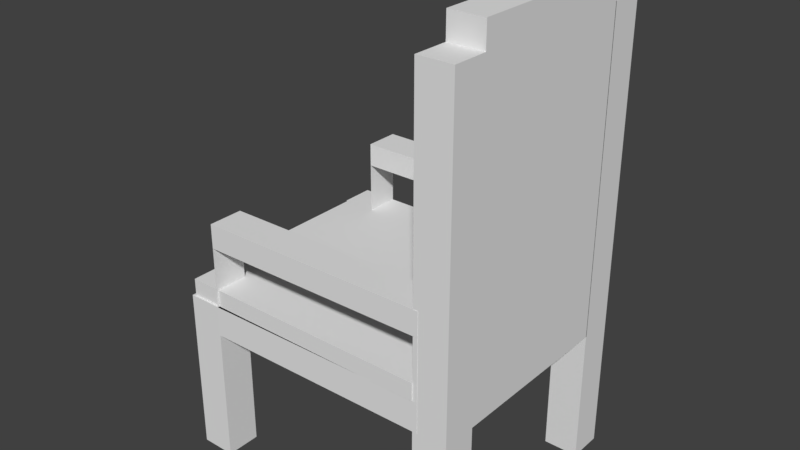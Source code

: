 # Source: chair.blend  (saved by Blender 2.78.0; exported with 4.5.12 LTS)
import bpy
from mathutils import Matrix  # noqa: F401  (used for matrix-valued properties, if any)

bpy.ops.wm.read_factory_settings(use_empty=True)
scene = bpy.context.scene
scene.name = 'Scene'

# ---- collections
col_collection_1 = bpy.data.collections.new('Collection 1'); scene.collection.children.link(col_collection_1)

# ---- world
world_world = bpy.data.worlds.new('World'); scene.world = world_world
world_world.color = (0.05088, 0.05088, 0.05088)
world_world.use_sun_shadow = False
world_world.sun_shadow_jitter_overblur = 0.0
world_world.cycles.sampling_method = 'MANUAL'

# ---- meshes
me_cube_001 = bpy.data.meshes.new('Cube.001')
me_cube_001.from_pydata([(-1.0, -1.0, -1.0), (-1.0, -1.0, 1.0), (-1.0, 1.0, -1.0), (-1.0, 1.0, 1.0), (1.0, -1.0, -1.0), (1.0, -1.0, 1.0), (1.0, 1.0, -1.0), (1.0, 1.0, 1.0), (-1.0, -1.0, 6.891), (-1.0, 1.0, 6.891), (1.0, 1.0, 6.891), (1.0, -1.0, 6.891), (-1.0, 11.32, -1.0), (-1.0, 11.32, 1.0), (-1.0, 13.32, -1.0), (-1.0, 13.32, 1.0), (1.0, 11.32, -1.0), (1.0, 11.32, 1.0), (1.0, 13.32, -1.0), (1.0, 13.32, 1.0), (-1.0, 11.32, 6.891), (-1.0, 13.32, 6.891), (1.0, 13.32, 6.891), (1.0, 11.32, 6.891), (14.02, 11.32, -1.0), (14.02, 11.32, 1.0), (14.02, 13.32, -1.0), (14.02, 13.32, 1.0), (16.02, 11.32, -1.0), (16.02, 11.32, 1.0), (16.02, 13.32, -1.0), (16.02, 13.32, 1.0), (14.02, 11.32, 6.891), (14.02, 13.32, 6.891), (16.02, 13.32, 6.891), (16.02, 11.32, 6.891), (14.02, -0.8199, -1.0), (14.02, -0.8199, 1.0), (14.02, 1.18, -1.0), (14.02, 1.18, 1.0), (16.02, -0.8199, -1.0), (16.02, -0.8199, 1.0), (16.02, 1.18, -1.0), (16.02, 1.18, 1.0), (14.02, -0.8199, 6.891), (14.02, 1.18, 6.891), (16.02, 1.18, 6.891), (16.02, -0.8199, 6.891), (-1.0, -1.0, 8.641), (-1.0, 1.0, 8.641), (1.0, 1.0, 8.641), (1.0, -1.0, 8.641), (-1.0, 11.32, 8.641), (-1.0, 13.32, 8.641), (1.0, 13.32, 8.641), (1.0, 11.32, 8.641), (14.02, 11.32, 8.641), (14.02, 13.32, 8.641), (16.02, 13.32, 8.641), (16.02, 11.32, 8.641), (14.02, -0.8199, 8.641), (14.02, 1.18, 8.641), (16.02, 1.18, 8.641), (16.02, -0.8199, 8.641), (1.0, 1.0, 6.891), (1.0, -1.0, 6.891), (14.02, -0.8199, 6.891), (14.02, 1.18, 6.891), (1.0, 1.0, 8.641), (1.0, -1.0, 8.641), (14.02, -0.8199, 8.641), (14.02, 1.18, 8.641), (1.0, 1.0, 6.891), (1.0, -1.0, 6.891), (14.02, -0.8199, 6.891), (14.02, 1.18, 6.891), (1.0, 1.0, 8.641), (1.0, -1.0, 8.641), (14.02, -0.8199, 8.641), (14.02, 1.18, 8.641), (14.3, 1.167, 6.891), (14.3, -0.8327, 6.891), (14.3, 1.167, 8.641), (14.3, -0.8327, 8.641), (14.02, 11.36, 6.891), (16.02, 11.36, 6.891), (14.02, 11.36, 8.641), (16.02, 11.36, 8.641), (0.9435, 11.32, 6.891), (0.9435, 13.32, 6.891), (0.9435, 11.32, 8.641), (0.9435, 13.32, 8.641), (1.0, 11.32, 6.891), (-1.0, 11.32, 6.891), (1.0, 11.32, 8.641), (-1.0, 11.32, 8.641), (1.0, 0.7151, 6.891), (-1.0, 0.7151, 6.891), (1.0, 0.7151, 8.641), (-1.0, 0.7151, 8.641), (14.02, 1.18, 9.632), (16.02, 1.18, 9.632), (14.02, 11.36, 9.632), (16.02, 11.36, 9.632), (-0.7077, 11.36, 8.641), (-0.7077, 1.18, 8.641), (-0.7077, 11.36, 9.632), (-0.7077, 1.18, 9.632), (14.02, 1.18, 26.61), (16.02, 1.18, 26.61), (14.02, 11.36, 26.61), (16.02, 11.36, 26.61), (1.0, 1.0, 12.15), (1.0, -1.0, 12.15), (14.3, 1.167, 12.15), (14.3, -0.8327, 12.15), (1.0, 1.0, 13.54), (1.0, -1.0, 13.54), (14.3, 1.167, 13.54), (14.3, -0.8327, 13.54), (14.02, 11.32, 12.55), (14.02, 13.32, 12.55), (0.9435, 11.32, 12.55), (0.9435, 13.32, 12.55), (14.02, 11.32, 13.89), (14.02, 13.32, 13.89), (0.9435, 11.32, 13.89), (0.9435, 13.32, 13.89), (14.02, 13.27, 9.632), (14.02, 13.27, 8.641), (-0.7077, 13.27, 9.632), (-0.7077, 13.27, 8.641), (14.02, -0.8769, 9.632), (14.02, -0.8769, 8.641), (-0.7077, -0.8769, 9.632), (-0.7077, -0.8769, 8.641), (-0.9818, 11.36, 8.641), (-0.9818, 1.18, 8.641), (-0.9818, 11.36, 9.632), (-0.9818, 1.18, 9.632), (-0.8468, 1.18, 9.632), (-0.8468, 1.18, 8.641), (-0.8468, -0.8769, 9.632), (-0.8468, -0.8769, 8.641), (-1.076, 11.36, 9.632), (-1.076, 11.36, 8.641), (-1.076, 13.27, 9.632), (-1.076, 13.27, 8.641), (14.02, 11.32, 25.07), (14.02, 13.32, 25.07), (16.02, 13.32, 25.07), (16.02, 11.32, 25.07), (14.02, -0.8199, 25.21), (14.02, 1.18, 25.21), (16.02, 1.18, 25.21), (16.02, -0.8199, 25.21)], [], [(0, 1, 3, 2), (2, 3, 7, 6), (6, 7, 5, 4), (4, 5, 1, 0), (2, 6, 4, 0), (7, 3, 9, 10), (9, 8, 48, 49), (5, 7, 10, 11), (3, 1, 8, 9), (1, 5, 11, 8), (12, 13, 15, 14), (14, 15, 19, 18), (18, 19, 17, 16), (16, 17, 13, 12), (14, 18, 16, 12), (19, 15, 21, 22), (23, 22, 54, 55), (17, 19, 22, 23), (15, 13, 20, 21), (13, 17, 23, 20), (24, 25, 27, 26), (26, 27, 31, 30), (30, 31, 29, 28), (28, 29, 25, 24), (26, 30, 28, 24), (31, 27, 33, 34), (22, 21, 53, 54), (29, 31, 34, 35), (27, 25, 32, 33), (25, 29, 35, 32), (36, 37, 39, 38), (38, 39, 43, 42), (42, 43, 41, 40), (40, 41, 37, 36), (38, 42, 40, 36), (43, 39, 45, 46), (32, 35, 59, 56), (41, 43, 46, 47), (39, 37, 44, 45), (37, 41, 47, 44), (50, 49, 48, 51), (54, 53, 52, 55), (56, 59, 151, 148), (63, 62, 154, 155), (10, 50, 68, 64), (23, 55, 94, 92), (10, 9, 49, 50), (46, 45, 84, 85), (51, 11, 65, 69), (47, 46, 62, 63), (8, 11, 51, 48), (32, 56, 90, 88), (44, 47, 63, 60), (34, 33, 57, 58), (35, 34, 58, 59), (21, 20, 52, 53), (71, 67, 75, 79), (69, 65, 73, 77), (61, 45, 67, 71), (50, 51, 69, 68), (11, 10, 64, 65), (45, 44, 66, 67), (44, 60, 70, 66), (60, 61, 71, 70), (75, 74, 78, 79), (76, 77, 113, 112), (70, 71, 79, 78), (67, 66, 74, 75), (64, 68, 76, 72), (66, 70, 78, 74), (68, 69, 77, 76), (65, 64, 72, 73), (81, 80, 82, 83), (73, 72, 80, 81), (77, 73, 81, 83), (72, 76, 82, 80), (85, 84, 86, 87), (61, 62, 101, 100), (45, 61, 86, 84), (62, 46, 85, 87), (89, 88, 90, 91), (33, 32, 88, 89), (91, 90, 122, 123), (57, 33, 89, 91), (92, 94, 98, 96), (55, 52, 95, 94), (52, 20, 93, 95), (20, 23, 92, 93), (97, 96, 98, 99), (93, 92, 96, 97), (95, 93, 97, 99), (94, 95, 99, 98), (103, 102, 110, 111), (86, 61, 105, 104), (87, 86, 102, 103), (62, 87, 103, 101), (105, 107, 139, 137), (102, 86, 129, 128), (105, 61, 133, 135), (100, 102, 106, 107), (108, 109, 111, 110), (101, 103, 111, 109), (100, 101, 109, 108), (102, 100, 108, 110), (113, 115, 119, 117), (86, 104, 131, 129), (128, 129, 131, 130), (83, 82, 114, 115), (116, 117, 119, 118), (112, 113, 117, 116), (114, 112, 116, 118), (115, 114, 118, 119), (121, 123, 127, 125), (106, 102, 128, 130), (106, 130, 146, 144), (56, 57, 121, 120), (124, 125, 127, 126), (123, 122, 126, 127), (122, 120, 124, 126), (120, 121, 125, 124), (133, 132, 134, 135), (107, 105, 141, 140), (100, 107, 134, 132), (61, 100, 132, 133), (136, 137, 139, 138), (104, 105, 137, 136), (106, 104, 136, 138), (107, 106, 138, 139), (140, 141, 143, 142), (135, 134, 142, 143), (134, 107, 140, 142), (105, 135, 143, 141), (145, 144, 146, 147), (130, 131, 147, 146), (104, 106, 144, 145), (131, 104, 145, 147), (150, 149, 148, 151), (58, 57, 149, 150), (59, 58, 150, 151), (57, 56, 148, 149), (154, 153, 152, 155), (61, 60, 152, 153), (60, 63, 155, 152), (62, 61, 153, 154)])
_uv = me_cube_001.uv_layers.new(name='UVMap')
_uv.uv.foreach_set('vector', [0.149, 0.9585, 0.149, 0.9208, 0.1862, 0.9231, 0.1862, 0.9585, 0.3352, 0.7766, 0.3352, 0.8143, 0.298, 0.812, 0.2985, 0.7731, 0.484, 0.7731, 0.4795, 0.8143, 0.4423, 0.8143, 0.4423, 0.7766, 0.2621, 0.7731, 0.2607, 0.812, 0.2235, 0.8143, 0.2257, 0.7731, 0.7476, 0.9543, 0.7104, 0.9543, 0.708, 0.9293, 0.7476, 0.9166, 0.298, 0.812, 0.3352, 0.8143, 0.3352, 0.9255, 0.298, 0.9231, 0.1862, 0.812, 0.149, 0.8096, 0.149, 0.7766, 0.1862, 0.7766, 0.4423, 0.8143, 0.4795, 0.8143, 0.4795, 0.9255, 0.4423, 0.9255, 0.1862, 0.9231, 0.149, 0.9208, 0.149, 0.8096, 0.1862, 0.812, 0.2235, 0.8143, 0.2607, 0.812, 0.2607, 0.9231, 0.2235, 0.9255, 0.1117, 0.9636, 0.1117, 0.9208, 0.149, 0.9208, 0.149, 0.9585, 0.2607, 0.9585, 0.2607, 0.9231, 0.298, 0.9231, 0.298, 0.9585, 0.2257, 0.7731, 0.2235, 0.8143, 0.1862, 0.812, 0.1862, 0.7766, 0.8627, 0.8215, 0.8627, 0.8686, 0.8255, 0.8675, 0.8255, 0.8215, 0.4051, 0.9255, 0.4423, 0.9255, 0.4423, 0.9632, 0.4051, 0.9632, 0.298, 0.9231, 0.2607, 0.9231, 0.2607, 0.812, 0.298, 0.812, 0.1862, 0.9231, 0.2235, 0.9255, 0.2235, 0.9585, 0.1862, 0.9585, 0.1862, 0.812, 0.2235, 0.8143, 0.2235, 0.9255, 0.1862, 0.9231, 0.149, 0.9208, 0.1117, 0.9208, 0.1117, 0.8096, 0.149, 0.8096, 0.8255, 0.8675, 0.8627, 0.8686, 0.8627, 0.9768, 0.8255, 0.9797, 0.3678, 0.9255, 0.3678, 0.8877, 0.4051, 0.8877, 0.4051, 0.9255, 0.3179, 8.997e-09, 0.3179, 0.03774, 0.2807, 0.03774, 0.2807, 0.0, 0.8627, 0.0, 0.8627, 0.03774, 0.8255, 0.03774, 0.8255, 1.125e-09, 0.0, 0.4919, 3.552e-08, 0.4541, 0.03725, 0.4541, 0.03778, 0.4919, 0.7104, 0.8411, 0.7493, 0.8411, 0.7476, 0.8789, 0.7104, 0.8731, 0.2807, 0.03774, 0.3179, 0.03774, 0.3179, 0.1489, 0.2807, 0.1489, 0.298, 0.812, 0.2607, 0.812, 0.2621, 0.7731, 0.2985, 0.7731, 0.8255, 0.03774, 0.8627, 0.03774, 0.8627, 0.1489, 0.8255, 0.1489, 0.4051, 0.8877, 0.3678, 0.8877, 0.3678, 0.7766, 0.4051, 0.7766, 0.03725, 0.4541, 3.552e-08, 0.4541, 3.552e-08, 0.343, 0.03725, 0.343, 0.4051, 0.9255, 0.4051, 0.8877, 0.4423, 0.8877, 0.4423, 0.9255, 0.5229, 0.7889, 0.5206, 0.8281, 0.4795, 0.8143, 0.484, 0.7731, 0.5986, 0.0, 0.5986, 0.03774, 0.5614, 0.03774, 0.5614, 2.249e-09, 0.8255, 1.125e-09, 0.8255, 0.03774, 0.7882, 0.03774, 0.7882, 0.0, 0.7882, 0.9419, 0.7882, 0.9042, 0.8255, 0.9042, 0.8255, 0.9419, 0.4795, 0.8143, 0.5206, 0.8281, 0.5145, 0.9255, 0.4795, 0.9255, 0.03725, 0.343, 3.552e-08, 0.343, 3.552e-08, 0.3099, 0.03725, 0.3099, 0.5614, 0.03774, 0.5986, 0.03774, 0.5986, 0.1489, 0.5614, 0.1489, 0.4423, 0.8877, 0.4051, 0.8877, 0.4051, 0.7766, 0.4423, 0.7766, 0.7882, 0.03774, 0.8255, 0.03774, 0.8255, 0.1489, 0.7882, 0.1489, 0.7476, 0.8789, 0.7476, 0.9166, 0.708, 0.9293, 0.7104, 0.8731, 0.4051, 0.9632, 0.3678, 0.966, 0.3678, 0.9255, 0.4051, 0.9255, 0.03725, 0.3099, 3.552e-08, 0.3099, 1.776e-08, 1.799e-08, 0.03725, 0.0, 0.5614, 0.1819, 0.5986, 0.1913, 0.5986, 0.4945, 0.5604, 0.4932, 1.776e-08, 1.799e-08, 1.776e-08, 1.799e-08, 1.776e-08, 1.799e-08, 1.776e-08, 1.799e-08, 1.776e-08, 1.799e-08, 1.776e-08, 1.799e-08, 1.776e-08, 1.799e-08, 1.776e-08, 1.799e-08, 0.298, 0.9231, 0.3352, 0.9255, 0.3352, 0.9636, 0.298, 0.9585, 0.03778, 0.7731, 0.07449, 0.7766, 0.07449, 0.9687, 0.03725, 0.9727, 1.776e-08, 1.799e-08, 1.776e-08, 1.799e-08, 1.776e-08, 1.799e-08, 1.776e-08, 1.799e-08, 0.5614, 0.1489, 0.5986, 0.1489, 0.5986, 0.1913, 0.5614, 0.1819, 0.2235, 0.9255, 0.2607, 0.9231, 0.2607, 0.9585, 0.2235, 0.9585, 0.03725, 0.343, 0.03725, 0.3099, 0.2807, 0.3099, 0.2807, 0.343, 0.7882, 0.1489, 0.8255, 0.1489, 0.8255, 0.1819, 0.7882, 0.1913, 0.2807, 0.1489, 0.3179, 0.1489, 0.3179, 0.1819, 0.2807, 0.1819, 0.8255, 0.1489, 0.8627, 0.1489, 0.8627, 0.1819, 0.8255, 0.1819, 0.149, 0.8096, 0.1117, 0.8096, 0.1117, 0.7766, 0.149, 0.7766, 1.776e-08, 1.799e-08, 1.776e-08, 1.799e-08, 1.776e-08, 1.799e-08, 1.776e-08, 1.799e-08, 1.776e-08, 1.799e-08, 1.776e-08, 1.799e-08, 1.776e-08, 1.799e-08, 1.776e-08, 1.799e-08, 1.776e-08, 1.799e-08, 1.776e-08, 1.799e-08, 1.776e-08, 1.799e-08, 1.776e-08, 1.799e-08, 1.776e-08, 1.799e-08, 1.776e-08, 1.799e-08, 1.776e-08, 1.799e-08, 1.776e-08, 1.799e-08, 1.776e-08, 1.799e-08, 1.776e-08, 1.799e-08, 1.776e-08, 1.799e-08, 1.776e-08, 1.799e-08, 1.776e-08, 1.799e-08, 1.776e-08, 1.799e-08, 1.776e-08, 1.799e-08, 1.776e-08, 1.799e-08, 1.776e-08, 1.799e-08, 1.776e-08, 1.799e-08, 1.776e-08, 1.799e-08, 1.776e-08, 1.799e-08, 1.776e-08, 1.799e-08, 1.776e-08, 1.799e-08, 1.776e-08, 1.799e-08, 1.776e-08, 1.799e-08, 0.5145, 0.9255, 0.5121, 0.9632, 0.4795, 0.9632, 0.4795, 0.9255, 0.708, 0.9293, 0.673, 0.9369, 0.6731, 0.8669, 0.7104, 0.8731, 1.776e-08, 1.799e-08, 1.776e-08, 1.799e-08, 1.776e-08, 1.799e-08, 1.776e-08, 1.799e-08, 1.776e-08, 1.799e-08, 1.776e-08, 1.799e-08, 1.776e-08, 1.799e-08, 1.776e-08, 1.799e-08, 1.776e-08, 1.799e-08, 1.776e-08, 1.799e-08, 1.776e-08, 1.799e-08, 1.776e-08, 1.799e-08, 1.776e-08, 1.799e-08, 1.776e-08, 1.799e-08, 1.776e-08, 1.799e-08, 1.776e-08, 1.799e-08, 1.776e-08, 1.799e-08, 1.776e-08, 1.799e-08, 1.776e-08, 1.799e-08, 1.776e-08, 1.799e-08, 1.776e-08, 1.799e-08, 1.776e-08, 1.799e-08, 1.776e-08, 1.799e-08, 1.776e-08, 1.799e-08, 0.5986, 0.8411, 0.6359, 0.8411, 0.6359, 0.8703, 0.5986, 0.8703, 0.7859, 0.7723, 0.751, 0.7721, 0.751, 0.5209, 0.7882, 0.5242, 0.5269, 0.4919, 0.5604, 0.4932, 0.5594, 0.7428, 0.5269, 0.7428, 0.9723, 0.2525, 0.9372, 0.2512, 0.9372, 0.0, 0.9698, 0.0, 0.7882, 0.4945, 0.8255, 0.4932, 0.8255, 0.5368, 0.7882, 0.5242, 0.8627, 0.8215, 0.8255, 0.8215, 0.8255, 0.8215, 0.8627, 0.8215, 0.3678, 0.966, 0.3352, 0.9636, 0.3352, 0.7766, 0.3678, 0.7766, 0.5986, 0.1913, 0.5986, 0.1489, 0.7882, 0.1489, 0.7882, 0.1913, 0.5986, 0.9699, 0.5614, 0.9733, 0.5604, 0.9415, 0.5986, 0.9403, 0.9, 0.4981, 0.9372, 0.5002, 0.9372, 0.749, 0.9, 0.7447, 0.5986, 0.9403, 0.5604, 0.9415, 0.5614, 0.8664, 0.5986, 0.8703, 0.3179, 0.1819, 0.3179, 0.1489, 0.5614, 0.1489, 0.5614, 0.1819, 0.5604, 0.9415, 0.5269, 0.9428, 0.5269, 0.7428, 0.5594, 0.7428, 1.776e-08, 1.799e-08, 1.776e-08, 1.799e-08, 1.776e-08, 1.799e-08, 1.776e-08, 1.799e-08, 1.776e-08, 1.799e-08, 1.776e-08, 1.799e-08, 1.776e-08, 1.799e-08, 1.776e-08, 1.799e-08, 1.776e-08, 1.799e-08, 1.776e-08, 1.799e-08, 1.776e-08, 1.799e-08, 1.776e-08, 1.799e-08, 0.708, 0.9293, 0.7057, 0.9713, 0.673, 0.9737, 0.673, 0.9369, 0.9372, 0.9448, 0.8998, 0.9399, 0.9, 0.7447, 0.9372, 0.749, 0.751, 0.7721, 0.7859, 0.7723, 0.7836, 0.9724, 0.751, 0.9724, 0.03725, 0.9727, 0.0, 0.9766, 2.942e-08, 0.7731, 0.03778, 0.7731, 0.7882, 0.5462, 0.8255, 0.5368, 0.8255, 0.8675, 0.7882, 0.8664, 0.2993, 0.4919, 0.4885, 0.4919, 0.484, 0.7731, 0.2985, 0.7731, 0.7882, 0.5242, 0.8255, 0.5368, 0.8255, 0.5368, 0.7882, 0.5462, 0.5986, 0.1913, 0.7882, 0.1913, 0.7882, 0.1913, 0.5986, 0.1913, 0.5206, 0.8281, 0.5206, 0.8281, 0.5206, 0.8281, 0.5206, 0.8281, 0.6451, 0.9403, 0.673, 0.9369, 0.673, 0.9737, 0.6405, 0.9714, 0.484, 0.7731, 0.4885, 0.4919, 0.5269, 0.4919, 0.5229, 0.7889, 0.03778, 0.4919, 0.2279, 0.4919, 0.2257, 0.7731, 0.03778, 0.7731, 0.07449, 0.7766, 0.1117, 0.7766, 0.1117, 0.9636, 0.07449, 0.9687, 0.5986, 0.1913, 0.7882, 0.1913, 0.7882, 0.5242, 0.5986, 0.5209, 0.8627, 0.8215, 0.8255, 0.8215, 0.8255, 0.4932, 0.8627, 0.4919, 0.7493, 0.8411, 0.5614, 0.8411, 0.5614, 0.5209, 0.751, 0.5209, 0.9372, 0.5002, 0.9372, 0.2512, 0.9723, 0.2525, 0.9631, 0.5024, 0.2993, 0.4919, 0.2985, 0.7731, 0.2621, 0.7731, 0.2634, 0.4919, 0.9723, 0.2525, 0.9723, 0.2525, 0.9677, 0.5345, 0.9677, 0.5345, 0.5986, 0.8703, 0.6359, 0.8703, 0.6451, 0.9403, 0.5986, 0.9403, 0.9372, 0.2512, 0.9, 0.2514, 0.9, 0.0002374, 0.9372, 0.0, 0.7104, 0.8731, 0.6731, 0.8669, 0.6731, 0.8411, 0.7104, 0.8411, 0.9631, 0.5024, 0.9626, 0.7533, 0.9372, 0.749, 0.9372, 0.5002, 0.5986, 0.9403, 0.6451, 0.9403, 0.6405, 0.9714, 0.5986, 0.9699, 0.9626, 0.7533, 0.9622, 1.0, 0.9372, 1.0, 0.9372, 0.749, 0.2257, 0.7731, 0.2279, 0.4919, 0.2634, 0.4919, 0.2621, 0.7731, 0.2257, 0.7731, 0.2621, 0.7731, 0.2621, 0.7731, 0.2257, 0.7731, 0.673, 0.9369, 0.6451, 0.9403, 0.6359, 0.8703, 0.6731, 0.8669, 0.9, 0.2514, 0.9372, 0.2512, 0.9372, 0.5002, 0.9, 0.4981, 0.5986, 0.8703, 0.5614, 0.8664, 0.5614, 0.8411, 0.5986, 0.8411, 0.9871, 0.7533, 0.9871, 1.0, 0.9622, 1.0, 0.9626, 0.7533, 0.6731, 0.8669, 0.6359, 0.8703, 0.6359, 0.8411, 0.6731, 0.8411, 1.0, 0.5319, 0.9677, 0.5345, 0.9723, 0.2525, 1.0, 0.2528, 0.5229, 0.7889, 0.5229, 0.7889, 0.5229, 0.7889, 0.5229, 0.7889, 0.03778, 0.4919, 0.03778, 0.7731, 2.942e-08, 0.7731, 0.0, 0.4919, 0.8904, 0.9739, 0.8904, 0.9739, 0.872, 0.9351, 0.8998, 0.9399, 0.9677, 0.5345, 0.9723, 0.7283, 0.9723, 0.7283, 0.9677, 0.5345, 0.2985, 0.7731, 0.484, 0.7731, 0.484, 0.7731, 0.2985, 0.7731, 0.5229, 0.7889, 0.5206, 0.8281, 0.5206, 0.8281, 0.5229, 0.7889, 0.03778, 0.7731, 0.2257, 0.7731, 0.2257, 0.7731, 0.03778, 0.7731, 0.872, 0.9351, 0.872, 0.9351, 0.8904, 0.9739, 0.8627, 0.9768, 1.0, 0.2528, 0.9723, 0.2525, 0.9723, 0.2525, 1.0, 0.2528, 2.942e-08, 0.7731, 0.03778, 0.7731, 0.03778, 0.7731, 2.942e-08, 0.7731, 0.484, 0.7731, 0.5229, 0.7889, 0.5229, 0.7889, 0.484, 0.7731, 0.6405, 0.9714, 0.6405, 0.9714, 0.6451, 0.9403, 0.6451, 0.9403, 0.9677, 0.5345, 0.9677, 0.5345, 0.9677, 0.5345, 0.9677, 0.5345, 0.5229, 0.7889, 0.5229, 0.7889, 0.5229, 0.7889, 0.5229, 0.7889, 0.2621, 0.7731, 0.2985, 0.7731, 0.2985, 0.7731, 0.2621, 0.7731, 0.4795, 0.9632, 0.4423, 0.9632, 0.4423, 0.9255, 0.4795, 0.9255, 0.2807, 0.1819, 0.3179, 0.1819, 0.2993, 0.4919, 0.2993, 0.4919, 0.8255, 0.1819, 0.8627, 0.1819, 0.8627, 0.4919, 0.8255, 0.4932, 0.8998, 0.9399, 0.872, 0.9351, 0.8627, 0.6251, 0.9, 0.6251, 0.8255, 0.8675, 0.8255, 0.9042, 0.7882, 0.9042, 0.7882, 0.8664, 0.9, 0.3126, 0.8627, 0.3126, 0.8627, 0.0, 0.9, 0.0002374, 0.7882, 0.1913, 0.8255, 0.1819, 0.8255, 0.4932, 0.7882, 0.4945, 0.9, 0.6251, 0.8627, 0.6251, 0.8627, 0.3126, 0.9, 0.3126])
me_cube_001.use_remesh_preserve_volume = False
me_cube_001.use_remesh_preserve_attributes = False
me_cube_001.use_mirror_vertex_groups = False
me_cube_001.update()

# ---- objects
ob_cube = bpy.data.objects.new('Cube', me_cube_001)

# ---- transforms, parenting, visibility, modifiers, constraints
ob_cube.location = (0.0, 0.0, 0.0)
ob_cube.scale = (0.09067, 0.09067, 0.09067)
ob_cube.lineart.crease_threshold = 0.0

# ---- collection membership
col_collection_1.objects.link(ob_cube)

# ---- scene / render settings (as saved in the file)
scene.frame_start = 1; scene.frame_end = 250; scene.frame_set(1)
scene.render.engine = 'BLENDER_EEVEE_NEXT'
scene.render.resolution_percentage = 50
scene.render.dither_intensity = 0.0
scene.cycles.use_denoising = False
scene.cycles.samples = 128
scene.cycles.sampling_pattern = 'TABULATED_SOBOL'
scene.cycles.light_sampling_threshold = 0.0
scene.cycles.use_adaptive_sampling = False
scene.cycles.use_light_tree = False
scene.cycles.blur_glossy = 0.0
scene.cycles.sample_clamp_indirect = 0.0
scene.view_settings.view_transform = 'Standard'
bpy.context.view_layer.update()

# ---- added for rendering (the .blend has no active camera and no usable light): camera, sun
cam_auto = bpy.data.cameras.new('AutoCamera')
cam_auto.lens = 50.0
cam_auto.sensor_width = 36.0
cam_auto.clip_end = 1000.0
ob_auto_camera = bpy.data.objects.new('AutoCamera', cam_auto)
scene.collection.objects.link(ob_auto_camera)
ob_auto_camera.location = (3.65418, -3.01382, 3.54233)
ob_auto_camera.rotation_euler = (1.09748, -7.21219e-08, 0.694738)
scene.camera = ob_auto_camera
light_auto_sun = bpy.data.lights.new('AutoSun', 'SUN')
light_auto_sun.energy = 3.0
light_auto_sun.angle = 0.0523599
ob_auto_sun = bpy.data.objects.new('AutoSun', light_auto_sun)
scene.collection.objects.link(ob_auto_sun)
ob_auto_sun.rotation_euler = (0.872665, 0.174533, 0.523599)
bpy.context.view_layer.update()
